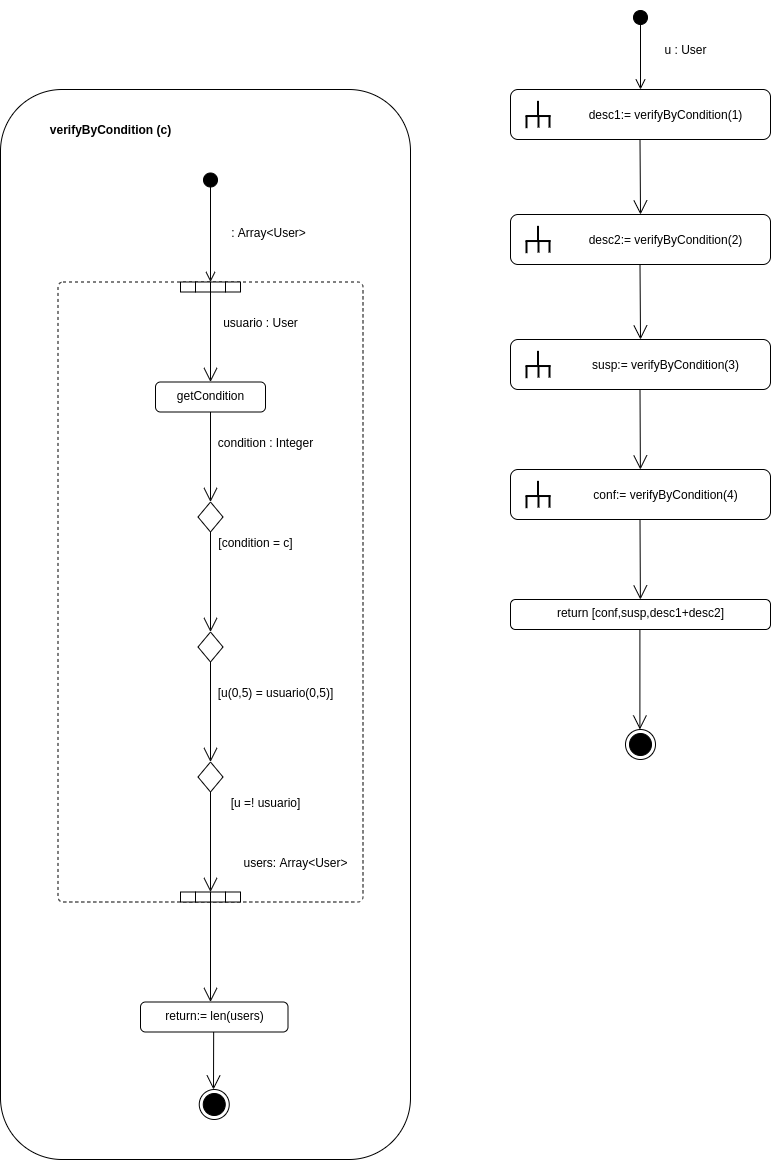

The diagram above was exported from draw.io. Its source (the exported page's mxGraphModel, read from the mxfile embedded in the PNG):
<mxGraphModel dx="980" dy="714" grid="1" gridSize="10" guides="1" tooltips="1" connect="1" arrows="1" fold="1" page="1" pageScale="1" pageWidth="850" pageHeight="1100" math="0" shadow="0">
  <root>
    <mxCell id="0" />
    <mxCell id="1" parent="0" />
    <mxCell id="8P5dU4QnDJfdYZq5HLjN-2" value="" style="rounded=1;whiteSpace=wrap;html=1;" vertex="1" parent="1">
      <mxGeometry x="1510" y="330" width="410" height="1070" as="geometry" />
    </mxCell>
    <mxCell id="8P5dU4QnDJfdYZq5HLjN-3" value="" style="html=1;align=center;verticalAlign=top;rounded=1;absoluteArcSize=1;arcSize=10;dashed=1;fillColor=#ffffff;gradientColor=none;" vertex="1" parent="1">
      <mxGeometry x="1567.5" y="522.5" width="305" height="620" as="geometry" />
    </mxCell>
    <mxCell id="8P5dU4QnDJfdYZq5HLjN-7" value="" style="rounded=0;whiteSpace=wrap;html=1;" vertex="1" parent="1">
      <mxGeometry x="1690" y="522.5" width="15" height="10" as="geometry" />
    </mxCell>
    <mxCell id="8P5dU4QnDJfdYZq5HLjN-8" value="" style="rounded=0;whiteSpace=wrap;html=1;" vertex="1" parent="1">
      <mxGeometry x="1705" y="522.5" width="15" height="10" as="geometry" />
    </mxCell>
    <mxCell id="8P5dU4QnDJfdYZq5HLjN-9" value="" style="rounded=0;whiteSpace=wrap;html=1;" vertex="1" parent="1">
      <mxGeometry x="1720" y="522.5" width="15" height="10" as="geometry" />
    </mxCell>
    <mxCell id="8P5dU4QnDJfdYZq5HLjN-10" value="" style="rounded=0;whiteSpace=wrap;html=1;" vertex="1" parent="1">
      <mxGeometry x="1735" y="522.5" width="15" height="10" as="geometry" />
    </mxCell>
    <mxCell id="8P5dU4QnDJfdYZq5HLjN-12" value="" style="endArrow=open;endFill=1;endSize=12;html=1;" edge="1" parent="1" target="8P5dU4QnDJfdYZq5HLjN-14">
      <mxGeometry width="160" relative="1" as="geometry">
        <mxPoint x="1719.9999999999995" y="532.5" as="sourcePoint" />
        <mxPoint x="1720.85" y="617.5" as="targetPoint" />
      </mxGeometry>
    </mxCell>
    <mxCell id="8P5dU4QnDJfdYZq5HLjN-13" value="usuario : User" style="text;html=1;align=center;verticalAlign=middle;resizable=0;points=[];autosize=1;" vertex="1" parent="1">
      <mxGeometry x="1725" y="552.5" width="90" height="20" as="geometry" />
    </mxCell>
    <mxCell id="8P5dU4QnDJfdYZq5HLjN-14" value="getCondition" style="html=1;align=center;verticalAlign=top;rounded=1;absoluteArcSize=1;arcSize=10;dashed=0;" vertex="1" parent="1">
      <mxGeometry x="1665" y="622.5" width="110" height="30" as="geometry" />
    </mxCell>
    <mxCell id="8P5dU4QnDJfdYZq5HLjN-15" value="" style="endArrow=open;endFill=1;endSize=12;html=1;" edge="1" parent="1">
      <mxGeometry width="160" relative="1" as="geometry">
        <mxPoint x="1719.9999999999995" y="652.5" as="sourcePoint" />
        <mxPoint x="1719.9999999999995" y="742.5" as="targetPoint" />
      </mxGeometry>
    </mxCell>
    <mxCell id="8P5dU4QnDJfdYZq5HLjN-16" value="condition : Integer" style="text;html=1;align=center;verticalAlign=middle;resizable=0;points=[];autosize=1;" vertex="1" parent="1">
      <mxGeometry x="1720" y="672.5" width="110" height="20" as="geometry" />
    </mxCell>
    <mxCell id="8P5dU4QnDJfdYZq5HLjN-17" value="" style="rhombus;whiteSpace=wrap;html=1;fillColor=#ffffff;gradientColor=none;" vertex="1" parent="1">
      <mxGeometry x="1707.5" y="742.5" width="25" height="30" as="geometry" />
    </mxCell>
    <mxCell id="8P5dU4QnDJfdYZq5HLjN-18" value="[condition = c]" style="text;html=1;align=center;verticalAlign=middle;resizable=0;points=[];autosize=1;" vertex="1" parent="1">
      <mxGeometry x="1720" y="772.5" width="90" height="20" as="geometry" />
    </mxCell>
    <mxCell id="8P5dU4QnDJfdYZq5HLjN-19" value="" style="endArrow=open;endFill=1;endSize=12;html=1;entryX=1;entryY=0;entryDx=0;entryDy=0;" edge="1" parent="1">
      <mxGeometry width="160" relative="1" as="geometry">
        <mxPoint x="1719.9999999999995" y="772.5" as="sourcePoint" />
        <mxPoint x="1719.9999999999995" y="872.5" as="targetPoint" />
      </mxGeometry>
    </mxCell>
    <mxCell id="8P5dU4QnDJfdYZq5HLjN-20" value="" style="rhombus;whiteSpace=wrap;html=1;fillColor=#ffffff;gradientColor=none;" vertex="1" parent="1">
      <mxGeometry x="1707.5" y="872.5" width="25" height="30" as="geometry" />
    </mxCell>
    <mxCell id="8P5dU4QnDJfdYZq5HLjN-21" value="" style="endArrow=open;endFill=1;endSize=12;html=1;entryX=1;entryY=0;entryDx=0;entryDy=0;" edge="1" parent="1">
      <mxGeometry width="160" relative="1" as="geometry">
        <mxPoint x="1719.9999999999995" y="902.5" as="sourcePoint" />
        <mxPoint x="1719.9999999999995" y="1002.5" as="targetPoint" />
      </mxGeometry>
    </mxCell>
    <mxCell id="8P5dU4QnDJfdYZq5HLjN-22" value="[u(0,5) = usuario(0,5)]" style="text;html=1;align=center;verticalAlign=middle;resizable=0;points=[];autosize=1;" vertex="1" parent="1">
      <mxGeometry x="1720" y="922.5" width="130" height="20" as="geometry" />
    </mxCell>
    <mxCell id="8P5dU4QnDJfdYZq5HLjN-23" value="" style="rhombus;whiteSpace=wrap;html=1;fillColor=#ffffff;gradientColor=none;" vertex="1" parent="1">
      <mxGeometry x="1707.5" y="1002.5" width="25" height="30" as="geometry" />
    </mxCell>
    <mxCell id="8P5dU4QnDJfdYZq5HLjN-24" value="" style="endArrow=open;endFill=1;endSize=12;html=1;entryX=1;entryY=0;entryDx=0;entryDy=0;" edge="1" parent="1">
      <mxGeometry width="160" relative="1" as="geometry">
        <mxPoint x="1719.9999999999995" y="1032.5" as="sourcePoint" />
        <mxPoint x="1719.9999999999995" y="1132.5" as="targetPoint" />
      </mxGeometry>
    </mxCell>
    <mxCell id="8P5dU4QnDJfdYZq5HLjN-25" value="" style="rounded=0;whiteSpace=wrap;html=1;" vertex="1" parent="1">
      <mxGeometry x="1690" y="1132.5" width="15" height="10" as="geometry" />
    </mxCell>
    <mxCell id="8P5dU4QnDJfdYZq5HLjN-26" value="" style="rounded=0;whiteSpace=wrap;html=1;" vertex="1" parent="1">
      <mxGeometry x="1705" y="1132.5" width="15" height="10" as="geometry" />
    </mxCell>
    <mxCell id="8P5dU4QnDJfdYZq5HLjN-27" value="" style="rounded=0;whiteSpace=wrap;html=1;" vertex="1" parent="1">
      <mxGeometry x="1720" y="1132.5" width="15" height="10" as="geometry" />
    </mxCell>
    <mxCell id="8P5dU4QnDJfdYZq5HLjN-28" value="" style="rounded=0;whiteSpace=wrap;html=1;" vertex="1" parent="1">
      <mxGeometry x="1735" y="1132.5" width="15" height="10" as="geometry" />
    </mxCell>
    <mxCell id="8P5dU4QnDJfdYZq5HLjN-29" value="[u =! usuario]" style="text;html=1;align=center;verticalAlign=middle;resizable=0;points=[];autosize=1;" vertex="1" parent="1">
      <mxGeometry x="1730" y="1032.5" width="90" height="20" as="geometry" />
    </mxCell>
    <mxCell id="8P5dU4QnDJfdYZq5HLjN-30" value="users: Array&amp;lt;User&amp;gt;" style="text;html=1;align=center;verticalAlign=middle;resizable=0;points=[];autosize=1;" vertex="1" parent="1">
      <mxGeometry x="1745" y="1092.5" width="120" height="20" as="geometry" />
    </mxCell>
    <mxCell id="8P5dU4QnDJfdYZq5HLjN-31" value=": Array&amp;lt;User&amp;gt;" style="text;html=1;align=center;verticalAlign=middle;resizable=0;points=[];autosize=1;" vertex="1" parent="1">
      <mxGeometry x="1732.5" y="462.5" width="90" height="20" as="geometry" />
    </mxCell>
    <mxCell id="8P5dU4QnDJfdYZq5HLjN-32" value="" style="endArrow=open;endFill=1;endSize=12;html=1;entryX=1;entryY=0;entryDx=0;entryDy=0;" edge="1" parent="1">
      <mxGeometry width="160" relative="1" as="geometry">
        <mxPoint x="1719.9999999999995" y="1142.5" as="sourcePoint" />
        <mxPoint x="1719.9999999999995" y="1242.5" as="targetPoint" />
      </mxGeometry>
    </mxCell>
    <mxCell id="8P5dU4QnDJfdYZq5HLjN-33" value="return:= len(users)" style="html=1;align=center;verticalAlign=top;rounded=1;absoluteArcSize=1;arcSize=10;dashed=0;" vertex="1" parent="1">
      <mxGeometry x="1650" y="1242.5" width="147.5" height="30" as="geometry" />
    </mxCell>
    <mxCell id="8P5dU4QnDJfdYZq5HLjN-34" value="" style="html=1;verticalAlign=bottom;startArrow=circle;startFill=1;endArrow=open;startSize=6;endSize=8;entryX=0;entryY=0;entryDx=0;entryDy=0;" edge="1" parent="1" target="8P5dU4QnDJfdYZq5HLjN-9">
      <mxGeometry width="80" relative="1" as="geometry">
        <mxPoint x="1720" y="412.5" as="sourcePoint" />
        <mxPoint x="1720" y="482.5" as="targetPoint" />
      </mxGeometry>
    </mxCell>
    <mxCell id="8P5dU4QnDJfdYZq5HLjN-35" value="&lt;b&gt;verifyByCondition (c)&lt;/b&gt;" style="text;html=1;align=center;verticalAlign=middle;resizable=0;points=[];autosize=1;" vertex="1" parent="1">
      <mxGeometry x="1550" y="360" width="140" height="20" as="geometry" />
    </mxCell>
    <mxCell id="8P5dU4QnDJfdYZq5HLjN-37" value="" style="ellipse;html=1;shape=endState;fillColor=#000000;strokeColor=#000000;" vertex="1" parent="1">
      <mxGeometry x="1708.75" y="1330" width="30" height="30" as="geometry" />
    </mxCell>
    <mxCell id="8P5dU4QnDJfdYZq5HLjN-38" value="" style="endArrow=open;endFill=1;endSize=12;html=1;" edge="1" parent="1">
      <mxGeometry width="160" relative="1" as="geometry">
        <mxPoint x="1723.1599999999994" y="1272.5" as="sourcePoint" />
        <mxPoint x="1723" y="1330" as="targetPoint" />
      </mxGeometry>
    </mxCell>
    <mxCell id="8P5dU4QnDJfdYZq5HLjN-39" value="" style="html=1;verticalAlign=bottom;startArrow=circle;startFill=1;endArrow=open;startSize=6;endSize=8;" edge="1" parent="1" target="8P5dU4QnDJfdYZq5HLjN-41">
      <mxGeometry width="80" relative="1" as="geometry">
        <mxPoint x="2150" y="250" as="sourcePoint" />
        <mxPoint x="2150" y="286" as="targetPoint" />
      </mxGeometry>
    </mxCell>
    <mxCell id="8P5dU4QnDJfdYZq5HLjN-40" value="u : User" style="text;html=1;align=center;verticalAlign=middle;resizable=0;points=[];autosize=1;" vertex="1" parent="1">
      <mxGeometry x="2165" y="280" width="60" height="20" as="geometry" />
    </mxCell>
    <mxCell id="8P5dU4QnDJfdYZq5HLjN-41" value="" style="rounded=1;whiteSpace=wrap;html=1;align=center;" vertex="1" parent="1">
      <mxGeometry x="2020" y="330" width="260" height="50" as="geometry" />
    </mxCell>
    <mxCell id="8P5dU4QnDJfdYZq5HLjN-71" value="" style="group" vertex="1" connectable="0" parent="1">
      <mxGeometry x="2035" y="341.35041124057574" width="25" height="27.299259766963672" as="geometry" />
    </mxCell>
    <mxCell id="8P5dU4QnDJfdYZq5HLjN-49" value="" style="line;strokeWidth=2;html=1;rotation=90;container=0;" vertex="1" parent="8P5dU4QnDJfdYZq5HLjN-71">
      <mxGeometry x="-5" y="20.859232350925282" width="12.000000000000002" height="0.8800548320767647" as="geometry" />
    </mxCell>
    <mxCell id="8P5dU4QnDJfdYZq5HLjN-53" value="" style="line;strokeWidth=2;html=1;rotation=0;container=0;" vertex="1" parent="8P5dU4QnDJfdYZq5HLjN-71">
      <mxGeometry y="14.698848526387934" width="25" height="0.9592597669636735" as="geometry" />
    </mxCell>
    <mxCell id="8P5dU4QnDJfdYZq5HLjN-60" value="" style="line;strokeWidth=2;html=1;rotation=90;container=0;" vertex="1" parent="8P5dU4QnDJfdYZq5HLjN-71">
      <mxGeometry x="7" y="19.97917751884853" width="12.000000000000002" height="1.443289924605894" as="geometry" />
    </mxCell>
    <mxCell id="8P5dU4QnDJfdYZq5HLjN-61" value="" style="line;strokeWidth=2;html=1;rotation=90;container=0;" vertex="1" parent="8P5dU4QnDJfdYZq5HLjN-71">
      <mxGeometry x="18" y="19.97917751884853" width="12.000000000000002" height="1.443289924605894" as="geometry" />
    </mxCell>
    <mxCell id="8P5dU4QnDJfdYZq5HLjN-62" value="" style="line;strokeWidth=2;html=1;rotation=90;container=0;" vertex="1" parent="8P5dU4QnDJfdYZq5HLjN-71">
      <mxGeometry x="5" y="6.778355037697054" width="15" height="1.443289924605894" as="geometry" />
    </mxCell>
    <mxCell id="8P5dU4QnDJfdYZq5HLjN-73" value="" style="rounded=1;whiteSpace=wrap;html=1;" vertex="1" parent="1">
      <mxGeometry x="2020" y="455" width="260" height="50" as="geometry" />
    </mxCell>
    <mxCell id="8P5dU4QnDJfdYZq5HLjN-74" value="" style="group" vertex="1" connectable="0" parent="1">
      <mxGeometry x="2035" y="466.35041124057574" width="25" height="27.299259766963672" as="geometry" />
    </mxCell>
    <mxCell id="8P5dU4QnDJfdYZq5HLjN-75" value="" style="line;strokeWidth=2;html=1;rotation=90;container=0;" vertex="1" parent="8P5dU4QnDJfdYZq5HLjN-74">
      <mxGeometry x="-5" y="20.859232350925282" width="12.000000000000002" height="0.8800548320767647" as="geometry" />
    </mxCell>
    <mxCell id="8P5dU4QnDJfdYZq5HLjN-76" value="" style="line;strokeWidth=2;html=1;rotation=0;container=0;" vertex="1" parent="8P5dU4QnDJfdYZq5HLjN-74">
      <mxGeometry y="14.698848526387934" width="25" height="0.9592597669636735" as="geometry" />
    </mxCell>
    <mxCell id="8P5dU4QnDJfdYZq5HLjN-77" value="" style="line;strokeWidth=2;html=1;rotation=90;container=0;" vertex="1" parent="8P5dU4QnDJfdYZq5HLjN-74">
      <mxGeometry x="7" y="19.97917751884853" width="12.000000000000002" height="1.443289924605894" as="geometry" />
    </mxCell>
    <mxCell id="8P5dU4QnDJfdYZq5HLjN-78" value="" style="line;strokeWidth=2;html=1;rotation=90;container=0;" vertex="1" parent="8P5dU4QnDJfdYZq5HLjN-74">
      <mxGeometry x="18" y="19.97917751884853" width="12.000000000000002" height="1.443289924605894" as="geometry" />
    </mxCell>
    <mxCell id="8P5dU4QnDJfdYZq5HLjN-79" value="" style="line;strokeWidth=2;html=1;rotation=90;container=0;" vertex="1" parent="8P5dU4QnDJfdYZq5HLjN-74">
      <mxGeometry x="5" y="6.778355037697054" width="15" height="1.443289924605894" as="geometry" />
    </mxCell>
    <mxCell id="8P5dU4QnDJfdYZq5HLjN-80" value="" style="rounded=1;whiteSpace=wrap;html=1;" vertex="1" parent="1">
      <mxGeometry x="2020" y="580" width="260" height="50" as="geometry" />
    </mxCell>
    <mxCell id="8P5dU4QnDJfdYZq5HLjN-81" value="" style="group" vertex="1" connectable="0" parent="1">
      <mxGeometry x="2035" y="591.3504112405758" width="25" height="27.299259766963672" as="geometry" />
    </mxCell>
    <mxCell id="8P5dU4QnDJfdYZq5HLjN-82" value="" style="line;strokeWidth=2;html=1;rotation=90;container=0;" vertex="1" parent="8P5dU4QnDJfdYZq5HLjN-81">
      <mxGeometry x="-5" y="20.859232350925282" width="12.000000000000002" height="0.8800548320767647" as="geometry" />
    </mxCell>
    <mxCell id="8P5dU4QnDJfdYZq5HLjN-83" value="" style="line;strokeWidth=2;html=1;rotation=0;container=0;" vertex="1" parent="8P5dU4QnDJfdYZq5HLjN-81">
      <mxGeometry y="14.698848526387934" width="25" height="0.9592597669636735" as="geometry" />
    </mxCell>
    <mxCell id="8P5dU4QnDJfdYZq5HLjN-84" value="" style="line;strokeWidth=2;html=1;rotation=90;container=0;" vertex="1" parent="8P5dU4QnDJfdYZq5HLjN-81">
      <mxGeometry x="7" y="19.97917751884853" width="12.000000000000002" height="1.443289924605894" as="geometry" />
    </mxCell>
    <mxCell id="8P5dU4QnDJfdYZq5HLjN-85" value="" style="line;strokeWidth=2;html=1;rotation=90;container=0;" vertex="1" parent="8P5dU4QnDJfdYZq5HLjN-81">
      <mxGeometry x="18" y="19.97917751884853" width="12.000000000000002" height="1.443289924605894" as="geometry" />
    </mxCell>
    <mxCell id="8P5dU4QnDJfdYZq5HLjN-86" value="" style="line;strokeWidth=2;html=1;rotation=90;container=0;" vertex="1" parent="8P5dU4QnDJfdYZq5HLjN-81">
      <mxGeometry x="5" y="6.778355037697054" width="15" height="1.443289924605894" as="geometry" />
    </mxCell>
    <mxCell id="8P5dU4QnDJfdYZq5HLjN-87" value="" style="rounded=1;whiteSpace=wrap;html=1;" vertex="1" parent="1">
      <mxGeometry x="2020" y="710" width="260" height="50" as="geometry" />
    </mxCell>
    <mxCell id="8P5dU4QnDJfdYZq5HLjN-88" value="" style="group" vertex="1" connectable="0" parent="1">
      <mxGeometry x="2035" y="721.3504112405758" width="25" height="27.299259766963672" as="geometry" />
    </mxCell>
    <mxCell id="8P5dU4QnDJfdYZq5HLjN-89" value="" style="line;strokeWidth=2;html=1;rotation=90;container=0;" vertex="1" parent="8P5dU4QnDJfdYZq5HLjN-88">
      <mxGeometry x="-5" y="20.859232350925282" width="12.000000000000002" height="0.8800548320767647" as="geometry" />
    </mxCell>
    <mxCell id="8P5dU4QnDJfdYZq5HLjN-90" value="" style="line;strokeWidth=2;html=1;rotation=0;container=0;" vertex="1" parent="8P5dU4QnDJfdYZq5HLjN-88">
      <mxGeometry y="14.698848526387934" width="25" height="0.9592597669636735" as="geometry" />
    </mxCell>
    <mxCell id="8P5dU4QnDJfdYZq5HLjN-91" value="" style="line;strokeWidth=2;html=1;rotation=90;container=0;" vertex="1" parent="8P5dU4QnDJfdYZq5HLjN-88">
      <mxGeometry x="7" y="19.97917751884853" width="12.000000000000002" height="1.443289924605894" as="geometry" />
    </mxCell>
    <mxCell id="8P5dU4QnDJfdYZq5HLjN-92" value="" style="line;strokeWidth=2;html=1;rotation=90;container=0;" vertex="1" parent="8P5dU4QnDJfdYZq5HLjN-88">
      <mxGeometry x="18" y="19.97917751884853" width="12.000000000000002" height="1.443289924605894" as="geometry" />
    </mxCell>
    <mxCell id="8P5dU4QnDJfdYZq5HLjN-93" value="" style="line;strokeWidth=2;html=1;rotation=90;container=0;" vertex="1" parent="8P5dU4QnDJfdYZq5HLjN-88">
      <mxGeometry x="5" y="6.778355037697054" width="15" height="1.443289924605894" as="geometry" />
    </mxCell>
    <mxCell id="8P5dU4QnDJfdYZq5HLjN-94" value="&lt;span&gt;desc1:= verifyByCondition(1)&lt;/span&gt;" style="text;html=1;align=center;verticalAlign=middle;resizable=0;points=[];autosize=1;" vertex="1" parent="1">
      <mxGeometry x="2090" y="345" width="170" height="20" as="geometry" />
    </mxCell>
    <mxCell id="8P5dU4QnDJfdYZq5HLjN-95" value="&lt;span&gt;desc2:= verifyByCondition(2)&lt;/span&gt;" style="text;html=1;align=center;verticalAlign=middle;resizable=0;points=[];autosize=1;" vertex="1" parent="1">
      <mxGeometry x="2090" y="470" width="170" height="20" as="geometry" />
    </mxCell>
    <mxCell id="8P5dU4QnDJfdYZq5HLjN-96" value="&lt;span&gt;susp:= verifyByCondition(3)&lt;/span&gt;" style="text;html=1;align=center;verticalAlign=middle;resizable=0;points=[];autosize=1;" vertex="1" parent="1">
      <mxGeometry x="2095" y="595" width="160" height="20" as="geometry" />
    </mxCell>
    <mxCell id="8P5dU4QnDJfdYZq5HLjN-97" value="&lt;span&gt;conf:= verifyByCondition(4)&lt;/span&gt;" style="text;html=1;align=center;verticalAlign=middle;resizable=0;points=[];autosize=1;" vertex="1" parent="1">
      <mxGeometry x="2095" y="725" width="160" height="20" as="geometry" />
    </mxCell>
    <mxCell id="8P5dU4QnDJfdYZq5HLjN-98" value="" style="endArrow=open;endFill=1;endSize=12;html=1;entryX=0.5;entryY=0;entryDx=0;entryDy=0;" edge="1" parent="1" target="8P5dU4QnDJfdYZq5HLjN-73">
      <mxGeometry width="160" relative="1" as="geometry">
        <mxPoint x="2149.4999999999995" y="380" as="sourcePoint" />
        <mxPoint x="2149.4999999999995" y="480" as="targetPoint" />
      </mxGeometry>
    </mxCell>
    <mxCell id="8P5dU4QnDJfdYZq5HLjN-99" value="" style="endArrow=open;endFill=1;endSize=12;html=1;entryX=0.5;entryY=0;entryDx=0;entryDy=0;" edge="1" parent="1">
      <mxGeometry width="160" relative="1" as="geometry">
        <mxPoint x="2149.5" y="505" as="sourcePoint" />
        <mxPoint x="2150" y="580" as="targetPoint" />
      </mxGeometry>
    </mxCell>
    <mxCell id="8P5dU4QnDJfdYZq5HLjN-100" value="" style="endArrow=open;endFill=1;endSize=12;html=1;" edge="1" parent="1" target="8P5dU4QnDJfdYZq5HLjN-87">
      <mxGeometry width="160" relative="1" as="geometry">
        <mxPoint x="2149.5" y="630" as="sourcePoint" />
        <mxPoint x="2150" y="705" as="targetPoint" />
      </mxGeometry>
    </mxCell>
    <mxCell id="8P5dU4QnDJfdYZq5HLjN-101" value="" style="ellipse;html=1;shape=endState;fillColor=#000000;strokeColor=#000000;" vertex="1" parent="1">
      <mxGeometry x="2135" y="970" width="30" height="30" as="geometry" />
    </mxCell>
    <mxCell id="8P5dU4QnDJfdYZq5HLjN-102" value="return [conf,susp,desc1+desc2]" style="html=1;align=center;verticalAlign=top;rounded=1;absoluteArcSize=1;arcSize=10;dashed=0;" vertex="1" parent="1">
      <mxGeometry x="2020" y="840" width="260" height="30" as="geometry" />
    </mxCell>
    <mxCell id="8P5dU4QnDJfdYZq5HLjN-103" value="" style="endArrow=open;endFill=1;endSize=12;html=1;entryX=1;entryY=0;entryDx=0;entryDy=0;" edge="1" parent="1">
      <mxGeometry width="160" relative="1" as="geometry">
        <mxPoint x="2149.4099999999994" y="870" as="sourcePoint" />
        <mxPoint x="2149.4099999999994" y="970" as="targetPoint" />
      </mxGeometry>
    </mxCell>
    <mxCell id="8P5dU4QnDJfdYZq5HLjN-104" value="" style="endArrow=open;endFill=1;endSize=12;html=1;" edge="1" parent="1">
      <mxGeometry width="160" relative="1" as="geometry">
        <mxPoint x="2149.5" y="760" as="sourcePoint" />
        <mxPoint x="2149.8809523809523" y="840" as="targetPoint" />
      </mxGeometry>
    </mxCell>
  </root>
</mxGraphModel>